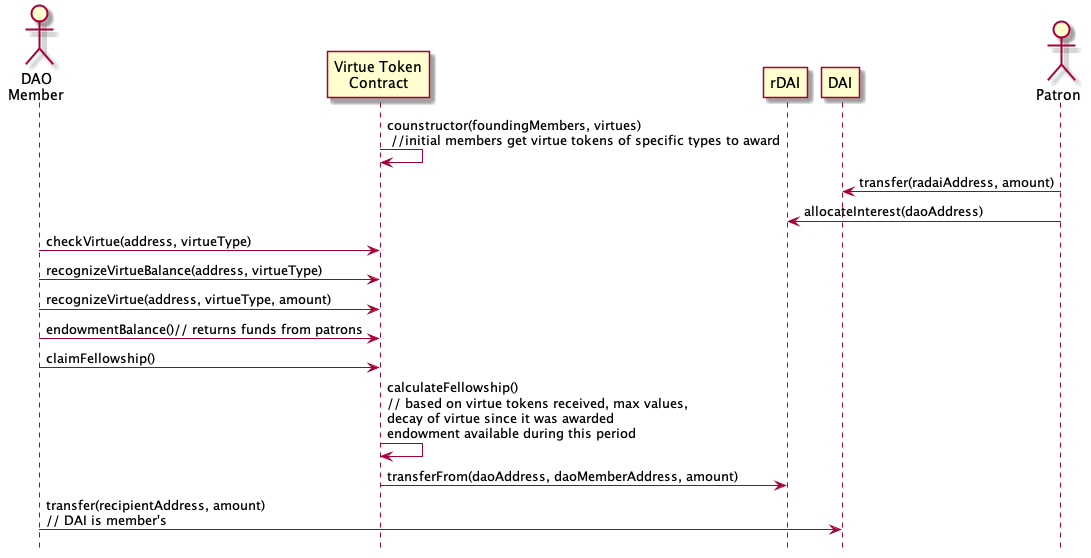

The diagram above was rendered by PlantUML. Its source (embedded in the PNG):
@startuml virtue-dao
hide footbox

actor Member1 as "DAO\nMember"
participant Virtue as "Virtue Token\nContract"
participant rDAI
participant DAI
actor Patron 
Virtue -> Virtue: counstructor(foundingMembers, virtues) \n //initial members get virtue tokens of specific types to award
Patron -> DAI: transfer(radaiAddress, amount)
Patron -> rDAI: allocateInterest(daoAddress)

Member1 -> Virtue: checkVirtue(address, virtueType)
Member1 -> Virtue: recognizeVirtueBalance(address, virtueType)
Member1 -> Virtue: recognizeVirtue(address, virtueType, amount)
Member1 -> Virtue: endowmentBalance()// returns funds from patrons 
Member1 -> Virtue: claimFellowship()
Virtue -> Virtue: calculateFellowship()\n// based on virtue tokens received, max values,\ndecay of virtue since it was awarded\nendowment available during this period
Virtue -> rDAI: transferFrom(daoAddress, daoMemberAddress, amount)
Member1 -> DAI: transfer(recipientAddress, amount) \n// DAI is member's
@enduml